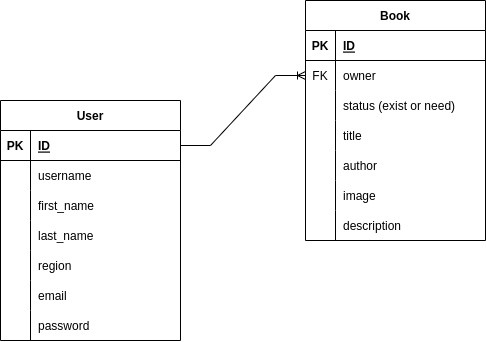

The diagram above was exported from draw.io. Its source (the exported page's mxGraphModel, read from the mxfile embedded in the PNG):
<mxGraphModel dx="1195" dy="646" grid="1" gridSize="10" guides="1" tooltips="1" connect="1" arrows="1" fold="1" page="1" pageScale="1" pageWidth="850" pageHeight="1100" math="0" shadow="0">
  <root>
    <mxCell id="0" />
    <mxCell id="1" parent="0" />
    <mxCell id="aaWpcoV8hPV8HI0OSaIq-1" value="User" style="shape=table;startSize=30;container=1;collapsible=1;childLayout=tableLayout;fixedRows=1;rowLines=0;fontStyle=1;align=center;resizeLast=1;" parent="1" vertex="1">
      <mxGeometry x="120" y="130" width="180" height="240" as="geometry" />
    </mxCell>
    <mxCell id="aaWpcoV8hPV8HI0OSaIq-2" value="" style="shape=tableRow;horizontal=0;startSize=0;swimlaneHead=0;swimlaneBody=0;fillColor=none;collapsible=0;dropTarget=0;points=[[0,0.5],[1,0.5]];portConstraint=eastwest;top=0;left=0;right=0;bottom=1;" parent="aaWpcoV8hPV8HI0OSaIq-1" vertex="1">
      <mxGeometry y="30" width="180" height="30" as="geometry" />
    </mxCell>
    <mxCell id="aaWpcoV8hPV8HI0OSaIq-3" value="PK" style="shape=partialRectangle;connectable=0;fillColor=none;top=0;left=0;bottom=0;right=0;fontStyle=1;overflow=hidden;" parent="aaWpcoV8hPV8HI0OSaIq-2" vertex="1">
      <mxGeometry width="30" height="30" as="geometry">
        <mxRectangle width="30" height="30" as="alternateBounds" />
      </mxGeometry>
    </mxCell>
    <mxCell id="aaWpcoV8hPV8HI0OSaIq-4" value="ID" style="shape=partialRectangle;connectable=0;fillColor=none;top=0;left=0;bottom=0;right=0;align=left;spacingLeft=6;fontStyle=5;overflow=hidden;" parent="aaWpcoV8hPV8HI0OSaIq-2" vertex="1">
      <mxGeometry x="30" width="150" height="30" as="geometry">
        <mxRectangle width="150" height="30" as="alternateBounds" />
      </mxGeometry>
    </mxCell>
    <mxCell id="aaWpcoV8hPV8HI0OSaIq-5" value="" style="shape=tableRow;horizontal=0;startSize=0;swimlaneHead=0;swimlaneBody=0;fillColor=none;collapsible=0;dropTarget=0;points=[[0,0.5],[1,0.5]];portConstraint=eastwest;top=0;left=0;right=0;bottom=0;" parent="aaWpcoV8hPV8HI0OSaIq-1" vertex="1">
      <mxGeometry y="60" width="180" height="30" as="geometry" />
    </mxCell>
    <mxCell id="aaWpcoV8hPV8HI0OSaIq-6" value="" style="shape=partialRectangle;connectable=0;fillColor=none;top=0;left=0;bottom=0;right=0;editable=1;overflow=hidden;" parent="aaWpcoV8hPV8HI0OSaIq-5" vertex="1">
      <mxGeometry width="30" height="30" as="geometry">
        <mxRectangle width="30" height="30" as="alternateBounds" />
      </mxGeometry>
    </mxCell>
    <mxCell id="aaWpcoV8hPV8HI0OSaIq-7" value="username" style="shape=partialRectangle;connectable=0;fillColor=none;top=0;left=0;bottom=0;right=0;align=left;spacingLeft=6;overflow=hidden;" parent="aaWpcoV8hPV8HI0OSaIq-5" vertex="1">
      <mxGeometry x="30" width="150" height="30" as="geometry">
        <mxRectangle width="150" height="30" as="alternateBounds" />
      </mxGeometry>
    </mxCell>
    <mxCell id="aaWpcoV8hPV8HI0OSaIq-8" value="" style="shape=tableRow;horizontal=0;startSize=0;swimlaneHead=0;swimlaneBody=0;fillColor=none;collapsible=0;dropTarget=0;points=[[0,0.5],[1,0.5]];portConstraint=eastwest;top=0;left=0;right=0;bottom=0;" parent="aaWpcoV8hPV8HI0OSaIq-1" vertex="1">
      <mxGeometry y="90" width="180" height="30" as="geometry" />
    </mxCell>
    <mxCell id="aaWpcoV8hPV8HI0OSaIq-9" value="" style="shape=partialRectangle;connectable=0;fillColor=none;top=0;left=0;bottom=0;right=0;editable=1;overflow=hidden;" parent="aaWpcoV8hPV8HI0OSaIq-8" vertex="1">
      <mxGeometry width="30" height="30" as="geometry">
        <mxRectangle width="30" height="30" as="alternateBounds" />
      </mxGeometry>
    </mxCell>
    <mxCell id="aaWpcoV8hPV8HI0OSaIq-10" value="first_name" style="shape=partialRectangle;connectable=0;fillColor=none;top=0;left=0;bottom=0;right=0;align=left;spacingLeft=6;overflow=hidden;" parent="aaWpcoV8hPV8HI0OSaIq-8" vertex="1">
      <mxGeometry x="30" width="150" height="30" as="geometry">
        <mxRectangle width="150" height="30" as="alternateBounds" />
      </mxGeometry>
    </mxCell>
    <mxCell id="aaWpcoV8hPV8HI0OSaIq-11" value="" style="shape=tableRow;horizontal=0;startSize=0;swimlaneHead=0;swimlaneBody=0;fillColor=none;collapsible=0;dropTarget=0;points=[[0,0.5],[1,0.5]];portConstraint=eastwest;top=0;left=0;right=0;bottom=0;" parent="aaWpcoV8hPV8HI0OSaIq-1" vertex="1">
      <mxGeometry y="120" width="180" height="30" as="geometry" />
    </mxCell>
    <mxCell id="aaWpcoV8hPV8HI0OSaIq-12" value="" style="shape=partialRectangle;connectable=0;fillColor=none;top=0;left=0;bottom=0;right=0;editable=1;overflow=hidden;" parent="aaWpcoV8hPV8HI0OSaIq-11" vertex="1">
      <mxGeometry width="30" height="30" as="geometry">
        <mxRectangle width="30" height="30" as="alternateBounds" />
      </mxGeometry>
    </mxCell>
    <mxCell id="aaWpcoV8hPV8HI0OSaIq-13" value="last_name" style="shape=partialRectangle;connectable=0;fillColor=none;top=0;left=0;bottom=0;right=0;align=left;spacingLeft=6;overflow=hidden;" parent="aaWpcoV8hPV8HI0OSaIq-11" vertex="1">
      <mxGeometry x="30" width="150" height="30" as="geometry">
        <mxRectangle width="150" height="30" as="alternateBounds" />
      </mxGeometry>
    </mxCell>
    <mxCell id="89Jqo1oxsOhIVT-AmYSH-27" style="shape=tableRow;horizontal=0;startSize=0;swimlaneHead=0;swimlaneBody=0;fillColor=none;collapsible=0;dropTarget=0;points=[[0,0.5],[1,0.5]];portConstraint=eastwest;top=0;left=0;right=0;bottom=0;" vertex="1" parent="aaWpcoV8hPV8HI0OSaIq-1">
      <mxGeometry y="150" width="180" height="30" as="geometry" />
    </mxCell>
    <mxCell id="89Jqo1oxsOhIVT-AmYSH-28" style="shape=partialRectangle;connectable=0;fillColor=none;top=0;left=0;bottom=0;right=0;editable=1;overflow=hidden;" vertex="1" parent="89Jqo1oxsOhIVT-AmYSH-27">
      <mxGeometry width="30" height="30" as="geometry">
        <mxRectangle width="30" height="30" as="alternateBounds" />
      </mxGeometry>
    </mxCell>
    <mxCell id="89Jqo1oxsOhIVT-AmYSH-29" value="region" style="shape=partialRectangle;connectable=0;fillColor=none;top=0;left=0;bottom=0;right=0;align=left;spacingLeft=6;overflow=hidden;" vertex="1" parent="89Jqo1oxsOhIVT-AmYSH-27">
      <mxGeometry x="30" width="150" height="30" as="geometry">
        <mxRectangle width="150" height="30" as="alternateBounds" />
      </mxGeometry>
    </mxCell>
    <mxCell id="89Jqo1oxsOhIVT-AmYSH-1" style="shape=tableRow;horizontal=0;startSize=0;swimlaneHead=0;swimlaneBody=0;fillColor=none;collapsible=0;dropTarget=0;points=[[0,0.5],[1,0.5]];portConstraint=eastwest;top=0;left=0;right=0;bottom=0;" vertex="1" parent="aaWpcoV8hPV8HI0OSaIq-1">
      <mxGeometry y="180" width="180" height="30" as="geometry" />
    </mxCell>
    <mxCell id="89Jqo1oxsOhIVT-AmYSH-2" style="shape=partialRectangle;connectable=0;fillColor=none;top=0;left=0;bottom=0;right=0;editable=1;overflow=hidden;" vertex="1" parent="89Jqo1oxsOhIVT-AmYSH-1">
      <mxGeometry width="30" height="30" as="geometry">
        <mxRectangle width="30" height="30" as="alternateBounds" />
      </mxGeometry>
    </mxCell>
    <mxCell id="89Jqo1oxsOhIVT-AmYSH-3" value="email" style="shape=partialRectangle;connectable=0;fillColor=none;top=0;left=0;bottom=0;right=0;align=left;spacingLeft=6;overflow=hidden;" vertex="1" parent="89Jqo1oxsOhIVT-AmYSH-1">
      <mxGeometry x="30" width="150" height="30" as="geometry">
        <mxRectangle width="150" height="30" as="alternateBounds" />
      </mxGeometry>
    </mxCell>
    <mxCell id="89Jqo1oxsOhIVT-AmYSH-4" style="shape=tableRow;horizontal=0;startSize=0;swimlaneHead=0;swimlaneBody=0;fillColor=none;collapsible=0;dropTarget=0;points=[[0,0.5],[1,0.5]];portConstraint=eastwest;top=0;left=0;right=0;bottom=0;" vertex="1" parent="aaWpcoV8hPV8HI0OSaIq-1">
      <mxGeometry y="210" width="180" height="30" as="geometry" />
    </mxCell>
    <mxCell id="89Jqo1oxsOhIVT-AmYSH-5" style="shape=partialRectangle;connectable=0;fillColor=none;top=0;left=0;bottom=0;right=0;editable=1;overflow=hidden;" vertex="1" parent="89Jqo1oxsOhIVT-AmYSH-4">
      <mxGeometry width="30" height="30" as="geometry">
        <mxRectangle width="30" height="30" as="alternateBounds" />
      </mxGeometry>
    </mxCell>
    <mxCell id="89Jqo1oxsOhIVT-AmYSH-6" value="password" style="shape=partialRectangle;connectable=0;fillColor=none;top=0;left=0;bottom=0;right=0;align=left;spacingLeft=6;overflow=hidden;" vertex="1" parent="89Jqo1oxsOhIVT-AmYSH-4">
      <mxGeometry x="30" width="150" height="30" as="geometry">
        <mxRectangle width="150" height="30" as="alternateBounds" />
      </mxGeometry>
    </mxCell>
    <mxCell id="89Jqo1oxsOhIVT-AmYSH-7" value="Book" style="shape=table;startSize=30;container=1;collapsible=1;childLayout=tableLayout;fixedRows=1;rowLines=0;fontStyle=1;align=center;resizeLast=1;" vertex="1" parent="1">
      <mxGeometry x="425" y="30" width="180" height="240" as="geometry" />
    </mxCell>
    <mxCell id="89Jqo1oxsOhIVT-AmYSH-8" value="" style="shape=tableRow;horizontal=0;startSize=0;swimlaneHead=0;swimlaneBody=0;fillColor=none;collapsible=0;dropTarget=0;points=[[0,0.5],[1,0.5]];portConstraint=eastwest;top=0;left=0;right=0;bottom=1;" vertex="1" parent="89Jqo1oxsOhIVT-AmYSH-7">
      <mxGeometry y="30" width="180" height="30" as="geometry" />
    </mxCell>
    <mxCell id="89Jqo1oxsOhIVT-AmYSH-9" value="PK" style="shape=partialRectangle;connectable=0;fillColor=none;top=0;left=0;bottom=0;right=0;fontStyle=1;overflow=hidden;" vertex="1" parent="89Jqo1oxsOhIVT-AmYSH-8">
      <mxGeometry width="30" height="30" as="geometry">
        <mxRectangle width="30" height="30" as="alternateBounds" />
      </mxGeometry>
    </mxCell>
    <mxCell id="89Jqo1oxsOhIVT-AmYSH-10" value="ID" style="shape=partialRectangle;connectable=0;fillColor=none;top=0;left=0;bottom=0;right=0;align=left;spacingLeft=6;fontStyle=5;overflow=hidden;" vertex="1" parent="89Jqo1oxsOhIVT-AmYSH-8">
      <mxGeometry x="30" width="150" height="30" as="geometry">
        <mxRectangle width="150" height="30" as="alternateBounds" />
      </mxGeometry>
    </mxCell>
    <mxCell id="89Jqo1oxsOhIVT-AmYSH-11" value="" style="shape=tableRow;horizontal=0;startSize=0;swimlaneHead=0;swimlaneBody=0;fillColor=none;collapsible=0;dropTarget=0;points=[[0,0.5],[1,0.5]];portConstraint=eastwest;top=0;left=0;right=0;bottom=0;" vertex="1" parent="89Jqo1oxsOhIVT-AmYSH-7">
      <mxGeometry y="60" width="180" height="30" as="geometry" />
    </mxCell>
    <mxCell id="89Jqo1oxsOhIVT-AmYSH-12" value="FK" style="shape=partialRectangle;connectable=0;fillColor=none;top=0;left=0;bottom=0;right=0;editable=1;overflow=hidden;" vertex="1" parent="89Jqo1oxsOhIVT-AmYSH-11">
      <mxGeometry width="30" height="30" as="geometry">
        <mxRectangle width="30" height="30" as="alternateBounds" />
      </mxGeometry>
    </mxCell>
    <mxCell id="89Jqo1oxsOhIVT-AmYSH-13" value="owner" style="shape=partialRectangle;connectable=0;fillColor=none;top=0;left=0;bottom=0;right=0;align=left;spacingLeft=6;overflow=hidden;" vertex="1" parent="89Jqo1oxsOhIVT-AmYSH-11">
      <mxGeometry x="30" width="150" height="30" as="geometry">
        <mxRectangle width="150" height="30" as="alternateBounds" />
      </mxGeometry>
    </mxCell>
    <mxCell id="89Jqo1oxsOhIVT-AmYSH-30" style="shape=tableRow;horizontal=0;startSize=0;swimlaneHead=0;swimlaneBody=0;fillColor=none;collapsible=0;dropTarget=0;points=[[0,0.5],[1,0.5]];portConstraint=eastwest;top=0;left=0;right=0;bottom=0;" vertex="1" parent="89Jqo1oxsOhIVT-AmYSH-7">
      <mxGeometry y="90" width="180" height="30" as="geometry" />
    </mxCell>
    <mxCell id="89Jqo1oxsOhIVT-AmYSH-31" style="shape=partialRectangle;connectable=0;fillColor=none;top=0;left=0;bottom=0;right=0;editable=1;overflow=hidden;" vertex="1" parent="89Jqo1oxsOhIVT-AmYSH-30">
      <mxGeometry width="30" height="30" as="geometry">
        <mxRectangle width="30" height="30" as="alternateBounds" />
      </mxGeometry>
    </mxCell>
    <mxCell id="89Jqo1oxsOhIVT-AmYSH-32" value="status (exist or need)" style="shape=partialRectangle;connectable=0;fillColor=none;top=0;left=0;bottom=0;right=0;align=left;spacingLeft=6;overflow=hidden;" vertex="1" parent="89Jqo1oxsOhIVT-AmYSH-30">
      <mxGeometry x="30" width="150" height="30" as="geometry">
        <mxRectangle width="150" height="30" as="alternateBounds" />
      </mxGeometry>
    </mxCell>
    <mxCell id="89Jqo1oxsOhIVT-AmYSH-14" value="" style="shape=tableRow;horizontal=0;startSize=0;swimlaneHead=0;swimlaneBody=0;fillColor=none;collapsible=0;dropTarget=0;points=[[0,0.5],[1,0.5]];portConstraint=eastwest;top=0;left=0;right=0;bottom=0;" vertex="1" parent="89Jqo1oxsOhIVT-AmYSH-7">
      <mxGeometry y="120" width="180" height="30" as="geometry" />
    </mxCell>
    <mxCell id="89Jqo1oxsOhIVT-AmYSH-15" value="" style="shape=partialRectangle;connectable=0;fillColor=none;top=0;left=0;bottom=0;right=0;editable=1;overflow=hidden;" vertex="1" parent="89Jqo1oxsOhIVT-AmYSH-14">
      <mxGeometry width="30" height="30" as="geometry">
        <mxRectangle width="30" height="30" as="alternateBounds" />
      </mxGeometry>
    </mxCell>
    <mxCell id="89Jqo1oxsOhIVT-AmYSH-16" value="title" style="shape=partialRectangle;connectable=0;fillColor=none;top=0;left=0;bottom=0;right=0;align=left;spacingLeft=6;overflow=hidden;" vertex="1" parent="89Jqo1oxsOhIVT-AmYSH-14">
      <mxGeometry x="30" width="150" height="30" as="geometry">
        <mxRectangle width="150" height="30" as="alternateBounds" />
      </mxGeometry>
    </mxCell>
    <mxCell id="89Jqo1oxsOhIVT-AmYSH-17" value="" style="shape=tableRow;horizontal=0;startSize=0;swimlaneHead=0;swimlaneBody=0;fillColor=none;collapsible=0;dropTarget=0;points=[[0,0.5],[1,0.5]];portConstraint=eastwest;top=0;left=0;right=0;bottom=0;" vertex="1" parent="89Jqo1oxsOhIVT-AmYSH-7">
      <mxGeometry y="150" width="180" height="30" as="geometry" />
    </mxCell>
    <mxCell id="89Jqo1oxsOhIVT-AmYSH-18" value="" style="shape=partialRectangle;connectable=0;fillColor=none;top=0;left=0;bottom=0;right=0;editable=1;overflow=hidden;" vertex="1" parent="89Jqo1oxsOhIVT-AmYSH-17">
      <mxGeometry width="30" height="30" as="geometry">
        <mxRectangle width="30" height="30" as="alternateBounds" />
      </mxGeometry>
    </mxCell>
    <mxCell id="89Jqo1oxsOhIVT-AmYSH-19" value="author" style="shape=partialRectangle;connectable=0;fillColor=none;top=0;left=0;bottom=0;right=0;align=left;spacingLeft=6;overflow=hidden;" vertex="1" parent="89Jqo1oxsOhIVT-AmYSH-17">
      <mxGeometry x="30" width="150" height="30" as="geometry">
        <mxRectangle width="150" height="30" as="alternateBounds" />
      </mxGeometry>
    </mxCell>
    <mxCell id="89Jqo1oxsOhIVT-AmYSH-21" style="shape=tableRow;horizontal=0;startSize=0;swimlaneHead=0;swimlaneBody=0;fillColor=none;collapsible=0;dropTarget=0;points=[[0,0.5],[1,0.5]];portConstraint=eastwest;top=0;left=0;right=0;bottom=0;" vertex="1" parent="89Jqo1oxsOhIVT-AmYSH-7">
      <mxGeometry y="180" width="180" height="30" as="geometry" />
    </mxCell>
    <mxCell id="89Jqo1oxsOhIVT-AmYSH-22" style="shape=partialRectangle;connectable=0;fillColor=none;top=0;left=0;bottom=0;right=0;editable=1;overflow=hidden;" vertex="1" parent="89Jqo1oxsOhIVT-AmYSH-21">
      <mxGeometry width="30" height="30" as="geometry">
        <mxRectangle width="30" height="30" as="alternateBounds" />
      </mxGeometry>
    </mxCell>
    <mxCell id="89Jqo1oxsOhIVT-AmYSH-23" value="image" style="shape=partialRectangle;connectable=0;fillColor=none;top=0;left=0;bottom=0;right=0;align=left;spacingLeft=6;overflow=hidden;" vertex="1" parent="89Jqo1oxsOhIVT-AmYSH-21">
      <mxGeometry x="30" width="150" height="30" as="geometry">
        <mxRectangle width="150" height="30" as="alternateBounds" />
      </mxGeometry>
    </mxCell>
    <mxCell id="89Jqo1oxsOhIVT-AmYSH-24" style="shape=tableRow;horizontal=0;startSize=0;swimlaneHead=0;swimlaneBody=0;fillColor=none;collapsible=0;dropTarget=0;points=[[0,0.5],[1,0.5]];portConstraint=eastwest;top=0;left=0;right=0;bottom=0;" vertex="1" parent="89Jqo1oxsOhIVT-AmYSH-7">
      <mxGeometry y="210" width="180" height="30" as="geometry" />
    </mxCell>
    <mxCell id="89Jqo1oxsOhIVT-AmYSH-25" style="shape=partialRectangle;connectable=0;fillColor=none;top=0;left=0;bottom=0;right=0;editable=1;overflow=hidden;" vertex="1" parent="89Jqo1oxsOhIVT-AmYSH-24">
      <mxGeometry width="30" height="30" as="geometry">
        <mxRectangle width="30" height="30" as="alternateBounds" />
      </mxGeometry>
    </mxCell>
    <mxCell id="89Jqo1oxsOhIVT-AmYSH-26" value="description" style="shape=partialRectangle;connectable=0;fillColor=none;top=0;left=0;bottom=0;right=0;align=left;spacingLeft=6;overflow=hidden;" vertex="1" parent="89Jqo1oxsOhIVT-AmYSH-24">
      <mxGeometry x="30" width="150" height="30" as="geometry">
        <mxRectangle width="150" height="30" as="alternateBounds" />
      </mxGeometry>
    </mxCell>
    <mxCell id="89Jqo1oxsOhIVT-AmYSH-20" value="" style="edgeStyle=entityRelationEdgeStyle;fontSize=12;html=1;endArrow=ERoneToMany;rounded=0;exitX=1;exitY=0.5;exitDx=0;exitDy=0;" edge="1" parent="1" source="aaWpcoV8hPV8HI0OSaIq-2" target="89Jqo1oxsOhIVT-AmYSH-11">
      <mxGeometry width="100" height="100" relative="1" as="geometry">
        <mxPoint x="370" y="450" as="sourcePoint" />
        <mxPoint x="470" y="350" as="targetPoint" />
      </mxGeometry>
    </mxCell>
  </root>
</mxGraphModel>